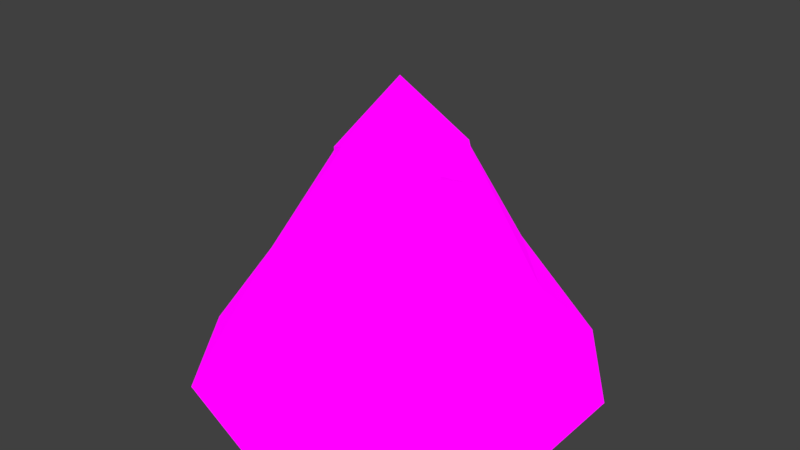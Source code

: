 # Source: Mountain_Brown_Snow_2_.blend  (saved by Blender 2.79.0; exported with 4.5.12 LTS)
import bpy
from mathutils import Matrix  # noqa: F401  (used for matrix-valued properties, if any)

bpy.ops.wm.read_factory_settings(use_empty=True)
scene = bpy.context.scene
scene.name = 'Scene'

# ---- collections
col_collection_1 = bpy.data.collections.new('Collection 1'); scene.collection.children.link(col_collection_1)

# ---- images (referenced by path relative to the original .blend; pixels are not part of the script)
import os
ASSET_DIR = os.environ.get("B2B_ASSET_DIR", "")  # directory of the original .blend (textures are referenced by path, not embedded)
HERE = os.path.dirname(os.path.abspath(__file__))  # packed textures are extracted next to this script under _unpacked/

def load_image(name, relpath, width, height, colorspace="sRGB"):
    """Load a texture the original file referenced (path relative to the .blend, or extracted next to this script)."""
    p = next((c for c in (os.path.join(HERE, relpath), os.path.join(ASSET_DIR, relpath)) if relpath and os.path.exists(c)), "")
    if p:
        img = bpy.data.images.load(p, check_existing=True)
        img.name = name
    else:  # same state as the original file: an image datablock whose file is absent (Cycles renders it pink)
        img = bpy.data.images.new(name, width, height)
        img.source = "FILE"
        img.filepath = "//" + (relpath or name)
    img.colorspace_settings.name = colorspace
    return img
img_colors_png = load_image('colors.png', 'Textures/colors.png', 1024, 1024, 'sRGB')

# ---- materials (node trees are filled in below, after node groups)
mat_mountain_002 = bpy.data.materials.new('Mountain.002')
mat_mountain_002.alpha_threshold = 0.0
mat_mountain_002.roughness = 0.5

# ---- material node trees
mat_mountain_002.use_nodes = True; mat_mountain_002.node_tree.nodes.clear()
_N = mat_mountain_002.node_tree.nodes; _L = mat_mountain_002.node_tree.links
n0 = _N.new('ShaderNodeOutputMaterial'); n0.name = 'Material Output'; n0.location = (300, 300)
n1 = _N.new('ShaderNodeBsdfDiffuse'); n1.name = 'Diffuse BSDF'; n1.location = (10, 300)
n1.inputs[1].default_value = 1.0
n2 = _N.new('ShaderNodeTexImage'); n2.name = 'Image Texture'; n2.location = (-164, 312)
n2.width = 140
n2.image = img_colors_png
_L.new(n1.outputs[0], n0.inputs[0])
_L.new(n2.outputs[0], n1.inputs[0])
n0.is_active_output = True

# ---- world
world_world = bpy.data.worlds.new('World'); scene.world = world_world
world_world.color = (0.05088, 0.05088, 0.05088)
world_world.use_sun_shadow = False
world_world.sun_shadow_jitter_overblur = 0.0
world_world.cycles.sampling_method = 'MANUAL'

# ---- meshes
me_cone_004 = bpy.data.meshes.new('Cone.004')
me_cone_004.from_pydata([(-3.166e-08, 1.0, 1.192e-07), (0.5878, 0.809, 1.192e-07), (0.9511, 0.309, 1.192e-07), (0.9511, -0.309, 1.192e-07), (0.5878, -0.809, 1.192e-07), (-1.191e-07, -1.0, 1.192e-07), (-0.5878, -0.809, 1.192e-07), (-0.9511, -0.309, 1.192e-07), (-0.9511, 0.309, 1.192e-07), (-0.5878, 0.809, 1.192e-07), (-2.982e-07, 0.2517, 1.506), (-0.161, -0.2213, 1.446), (-0.2675, 0.08742, 1.517), (0.3531, 0.1149, 1.264), (0.1855, 0.2582, 1.415), (-0.0009895, -0.3459, 1.325), (0.3063, -0.09863, 1.393), (-0.3052, -0.09863, 1.35), (-0.1871, 0.2582, 1.359), (0.2109, -0.289, 1.256), (-4.834e-05, -0.000338, 1.872), (-6.853e-06, 0.2436, 1.525), (-0.1544, -0.2123, 1.474), (-0.2551, 0.08324, 1.547), (0.3448, 0.1122, 1.285), (0.1855, 0.2579, 1.439), (-0.00101, -0.3398, 1.343), (0.3063, -0.09897, 1.416), (-0.3053, -0.09897, 1.373), (-0.1871, 0.2579, 1.382), (0.2083, -0.2854, 1.268), (-0.07669, 0.5905, 0.75), (-0.291, -0.5338, 0.7214), (-0.6003, 0.1118, 0.7555), (0.5903, 0.2791, 0.6348), (0.3001, 0.5506, 0.7068), (0.0817, -0.6372, 0.6641), (0.619, -0.1168, 0.6962), (-0.569, -0.2705, 0.6757), (-0.4316, 0.456, 0.6799), (0.4445, -0.4712, 0.6311)], [], [(0, 31, 35, 1), (1, 35, 34, 2), (2, 34, 37, 3), (3, 37, 40, 4), (4, 40, 36, 5), (5, 36, 32, 6), (6, 32, 38, 7), (7, 38, 33, 8), (8, 33, 39, 9), (9, 39, 31, 0), (0, 1, 2, 3, 4, 5, 6, 7, 8, 9), (21, 29, 20), (13, 14, 25, 24), (16, 13, 24, 27), (19, 16, 27, 30), (15, 19, 30, 26), (11, 15, 26, 22), (17, 11, 22, 28), (12, 17, 28, 23), (18, 12, 23, 29), (10, 18, 29, 21), (14, 10, 21, 25), (28, 22, 20), (30, 27, 20), (25, 21, 20), (23, 28, 20), (26, 30, 20), (24, 25, 20), (29, 23, 20), (22, 26, 20), (27, 24, 20), (40, 37, 16, 19), (35, 31, 10, 14), (33, 38, 17, 12), (36, 40, 19, 15), (34, 35, 14, 13), (39, 33, 12, 18), (32, 36, 15, 11), (37, 34, 13, 16), (31, 39, 18, 10), (38, 32, 11, 17)])
_uv = me_cone_004.uv_layers.new(name='UVMap')
_uv.uv.foreach_set('vector', [0.9327, 0.7559, 0.9371, 0.7569, 0.9352, 0.7594, 0.9323, 0.7563, 0.9323, 0.7563, 0.9352, 0.7594, 0.9319, 0.76, 0.9317, 0.7564, 0.9317, 0.7564, 0.9319, 0.76, 0.9287, 0.7598, 0.9311, 0.7561, 0.9311, 0.7561, 0.9287, 0.7598, 0.9275, 0.7566, 0.9309, 0.7556, 0.9309, 0.7556, 0.9275, 0.7566, 0.9274, 0.7536, 0.931, 0.755, 0.931, 0.755, 0.9274, 0.7536, 0.9289, 0.7509, 0.9314, 0.7545, 0.9314, 0.7545, 0.9289, 0.7509, 0.9321, 0.7507, 0.932, 0.7545, 0.932, 0.7545, 0.9321, 0.7507, 0.9351, 0.751, 0.9325, 0.7548, 0.9325, 0.7548, 0.9351, 0.751, 0.9363, 0.7541, 0.9327, 0.7553, 0.9327, 0.7553, 0.9363, 0.7541, 0.9371, 0.7569, 0.9327, 0.7559, 0.9327, 0.7559, 0.9323, 0.7563, 0.9317, 0.7564, 0.9311, 0.7561, 0.9309, 0.7556, 0.931, 0.755, 0.9314, 0.7545, 0.932, 0.7545, 0.9325, 0.7548, 0.9327, 0.7553, 0.1397, 0.8614, 0.1231, 0.8613, 0.1449, 0.8451, 0.1769, 0.8673, 0.1528, 0.8688, 0.1522, 0.867, 0.175, 0.8659, 0.1716, 0.8448, 0.1769, 0.8673, 0.175, 0.8659, 0.1698, 0.8448, 0.1769, 0.8218, 0.1716, 0.8448, 0.1698, 0.8448, 0.1759, 0.8225, 0.1562, 0.8133, 0.1769, 0.8218, 0.1759, 0.8225, 0.1556, 0.815, 0.1388, 0.823, 0.1562, 0.8133, 0.1556, 0.815, 0.1394, 0.8253, 0.1218, 0.8258, 0.1388, 0.823, 0.1394, 0.8253, 0.1234, 0.8271, 0.1262, 0.8446, 0.1218, 0.8258, 0.1234, 0.8271, 0.1283, 0.8447, 0.1215, 0.8626, 0.1262, 0.8446, 0.1283, 0.8447, 0.1231, 0.8613, 0.1392, 0.8627, 0.1215, 0.8626, 0.1231, 0.8613, 0.1397, 0.8614, 0.1528, 0.8688, 0.1392, 0.8627, 0.1397, 0.8614, 0.1522, 0.867, 0.1234, 0.8271, 0.1394, 0.8253, 0.1449, 0.8451, 0.1759, 0.8225, 0.1698, 0.8448, 0.1449, 0.8451, 0.1522, 0.867, 0.1397, 0.8614, 0.1449, 0.8451, 0.1283, 0.8447, 0.1234, 0.8271, 0.1449, 0.8451, 0.1556, 0.815, 0.1759, 0.8225, 0.1449, 0.8451, 0.175, 0.8659, 0.1522, 0.867, 0.1449, 0.8451, 0.1231, 0.8613, 0.1283, 0.8447, 0.1449, 0.8451, 0.1394, 0.8253, 0.1556, 0.815, 0.1449, 0.8451, 0.1698, 0.8448, 0.175, 0.8659, 0.1449, 0.8451, 0.9275, 0.7566, 0.9287, 0.7598, 0.9467, 0.7377, 0.9518, 0.753, 0.9352, 0.7594, 0.9371, 0.7569, 0.9039, 0.7478, 0.9128, 0.7379, 0.9351, 0.751, 0.9321, 0.7507, 0.9288, 0.7776, 0.9134, 0.7771, 0.9274, 0.7536, 0.9275, 0.7566, 0.9518, 0.753, 0.9485, 0.7662, 0.9319, 0.76, 0.9352, 0.7594, 0.9128, 0.7379, 0.9313, 0.7351, 0.9363, 0.7541, 0.9351, 0.751, 0.9134, 0.7771, 0.9095, 0.7611, 0.9289, 0.7509, 0.9274, 0.7536, 0.9485, 0.7662, 0.9413, 0.7776, 0.9287, 0.7598, 0.9319, 0.76, 0.9313, 0.7351, 0.9467, 0.7377, 0.9371, 0.7569, 0.9363, 0.7541, 0.9095, 0.7611, 0.9039, 0.7478, 0.9321, 0.7507, 0.9289, 0.7509, 0.9413, 0.7776, 0.9288, 0.7776])
me_cone_004.materials.append(mat_mountain_002)
me_cone_004.use_remesh_preserve_volume = False
me_cone_004.use_remesh_preserve_attributes = False
me_cone_004.use_mirror_vertex_groups = False
me_cone_004.update()

# ---- objects
ob_mountain = bpy.data.objects.new('Mountain', me_cone_004)

# ---- transforms, parenting, visibility, modifiers, constraints
ob_mountain.location = (-0.08999, 0.1727, 0.03444)
ob_mountain.scale = (3.817, 3.817, 2.928)
ob_mountain.lineart.crease_threshold = 0.0

# ---- collection membership
col_collection_1.objects.link(ob_mountain)

# ---- scene / render settings (as saved in the file)
scene.frame_start = 1; scene.frame_end = 250; scene.frame_set(1)
scene.render.engine = 'CYCLES'
scene.render.resolution_percentage = 50
scene.render.dither_intensity = 0.0
scene.cycles.use_denoising = False
scene.cycles.samples = 128
scene.cycles.sampling_pattern = 'TABULATED_SOBOL'
scene.cycles.use_adaptive_sampling = False
scene.cycles.use_light_tree = False
scene.cycles.blur_glossy = 0.0
scene.cycles.sample_clamp_indirect = 0.0
scene.view_settings.view_transform = 'Standard'
bpy.context.view_layer.update()

# ---- added for rendering (the .blend has no active camera and no usable light): camera, sun
cam_auto = bpy.data.cameras.new('AutoCamera')
cam_auto.lens = 50.0
cam_auto.sensor_width = 36.0
cam_auto.clip_end = 1000.0
ob_auto_camera = bpy.data.objects.new('AutoCamera', cam_auto)
scene.collection.objects.link(ob_auto_camera)
ob_auto_camera.location = (10.8977, -13.0125, 11.5649)
ob_auto_camera.rotation_euler = (1.09748, -7.21219e-08, 0.694738)
scene.camera = ob_auto_camera
light_auto_sun = bpy.data.lights.new('AutoSun', 'SUN')
light_auto_sun.energy = 3.0
light_auto_sun.angle = 0.0523599
ob_auto_sun = bpy.data.objects.new('AutoSun', light_auto_sun)
scene.collection.objects.link(ob_auto_sun)
ob_auto_sun.rotation_euler = (0.872665, 0.174533, 0.523599)
bpy.context.view_layer.update()
